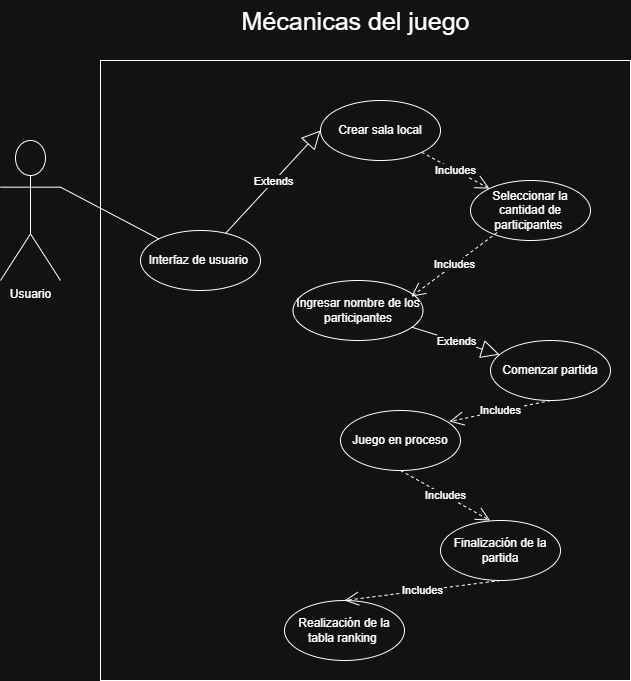

The diagram above was exported from draw.io. Its source (the exported page's mxGraphModel, read from the mxfile embedded in the PNG):
<mxGraphModel dx="1080" dy="650" grid="1" gridSize="10" guides="1" tooltips="1" connect="1" arrows="1" fold="1" page="1" pageScale="1" pageWidth="827" pageHeight="1169" math="0" shadow="0">
  <root>
    <mxCell id="0" />
    <mxCell id="1" parent="0" />
    <mxCell id="jv_4IQEbdNirLPL_WhPw-1" value="&lt;span&gt;Mécanicas del juego&lt;/span&gt;" style="text;html=1;align=center;verticalAlign=middle;resizable=0;points=[];autosize=1;strokeColor=none;fillColor=none;fontSize=25;" parent="1" vertex="1">
      <mxGeometry x="360" y="150" width="250" height="40" as="geometry" />
    </mxCell>
    <mxCell id="jv_4IQEbdNirLPL_WhPw-2" value="Usuario" style="shape=umlActor;verticalLabelPosition=bottom;verticalAlign=top;html=1;outlineConnect=0;" parent="1" vertex="1">
      <mxGeometry x="130" y="290" width="60" height="140" as="geometry" />
    </mxCell>
    <mxCell id="jv_4IQEbdNirLPL_WhPw-3" value="" style="rounded=0;whiteSpace=wrap;html=1;" parent="1" vertex="1">
      <mxGeometry x="230" y="210" width="530" height="620" as="geometry" />
    </mxCell>
    <mxCell id="jv_4IQEbdNirLPL_WhPw-4" value="Interfaz de usuario&amp;nbsp;" style="ellipse;whiteSpace=wrap;html=1;" parent="1" vertex="1">
      <mxGeometry x="270" y="380" width="120" height="60" as="geometry" />
    </mxCell>
    <mxCell id="jv_4IQEbdNirLPL_WhPw-5" value="" style="endArrow=none;html=1;rounded=0;entryX=1;entryY=0.3333333333333333;entryDx=0;entryDy=0;entryPerimeter=0;" parent="1" source="jv_4IQEbdNirLPL_WhPw-4" target="jv_4IQEbdNirLPL_WhPw-2" edge="1">
      <mxGeometry width="50" height="50" relative="1" as="geometry">
        <mxPoint x="390" y="430" as="sourcePoint" />
        <mxPoint x="440" y="380" as="targetPoint" />
      </mxGeometry>
    </mxCell>
    <mxCell id="jv_4IQEbdNirLPL_WhPw-22" value="Crear sala local" style="ellipse;whiteSpace=wrap;html=1;" parent="1" vertex="1">
      <mxGeometry x="450" y="250" width="120" height="60" as="geometry" />
    </mxCell>
    <mxCell id="jv_4IQEbdNirLPL_WhPw-31" value="Seleccionar la cantidad de participantes&amp;nbsp;" style="ellipse;whiteSpace=wrap;html=1;" parent="1" vertex="1">
      <mxGeometry x="600" y="330" width="120" height="60" as="geometry" />
    </mxCell>
    <mxCell id="jv_4IQEbdNirLPL_WhPw-34" value="Comenzar partida" style="ellipse;whiteSpace=wrap;html=1;" parent="1" vertex="1">
      <mxGeometry x="620" y="490" width="120" height="60" as="geometry" />
    </mxCell>
    <mxCell id="jv_4IQEbdNirLPL_WhPw-36" value="Juego en proceso" style="ellipse;whiteSpace=wrap;html=1;" parent="1" vertex="1">
      <mxGeometry x="470" y="560" width="120" height="60" as="geometry" />
    </mxCell>
    <mxCell id="jv_4IQEbdNirLPL_WhPw-42" value="Finalización de la partida" style="ellipse;whiteSpace=wrap;html=1;" parent="1" vertex="1">
      <mxGeometry x="570" y="670" width="120" height="60" as="geometry" />
    </mxCell>
    <mxCell id="jv_4IQEbdNirLPL_WhPw-44" value="Realización de la tabla ranking&amp;nbsp;" style="ellipse;whiteSpace=wrap;html=1;" parent="1" vertex="1">
      <mxGeometry x="414" y="750" width="120" height="60" as="geometry" />
    </mxCell>
    <mxCell id="FBWH0Te1G20-tdJrXScI-1" value="Extends" style="endArrow=block;endSize=16;endFill=0;html=1;rounded=0;entryX=0;entryY=0.5;entryDx=0;entryDy=0;" parent="1" source="jv_4IQEbdNirLPL_WhPw-4" target="jv_4IQEbdNirLPL_WhPw-22" edge="1">
      <mxGeometry width="160" relative="1" as="geometry">
        <mxPoint x="330" y="410" as="sourcePoint" />
        <mxPoint x="490" y="410" as="targetPoint" />
      </mxGeometry>
    </mxCell>
    <mxCell id="FBWH0Te1G20-tdJrXScI-6" value="Includes" style="endArrow=open;endSize=12;dashed=1;html=1;rounded=0;exitX=0.5;exitY=1;exitDx=0;exitDy=0;entryX=0.908;entryY=0.183;entryDx=0;entryDy=0;entryPerimeter=0;" parent="1" source="jv_4IQEbdNirLPL_WhPw-34" target="jv_4IQEbdNirLPL_WhPw-36" edge="1">
      <mxGeometry width="160" relative="1" as="geometry">
        <mxPoint x="650" y="420" as="sourcePoint" />
        <mxPoint x="700" y="464" as="targetPoint" />
      </mxGeometry>
    </mxCell>
    <mxCell id="FBWH0Te1G20-tdJrXScI-8" value="Includes" style="endArrow=open;endSize=12;dashed=1;html=1;rounded=0;exitX=0.5;exitY=1;exitDx=0;exitDy=0;entryX=0.413;entryY=0;entryDx=0;entryDy=0;entryPerimeter=0;" parent="1" source="jv_4IQEbdNirLPL_WhPw-36" target="jv_4IQEbdNirLPL_WhPw-42" edge="1">
      <mxGeometry width="160" relative="1" as="geometry">
        <mxPoint x="667" y="580" as="sourcePoint" />
        <mxPoint x="600" y="621" as="targetPoint" />
      </mxGeometry>
    </mxCell>
    <mxCell id="FBWH0Te1G20-tdJrXScI-9" value="Includes" style="endArrow=open;endSize=12;dashed=1;html=1;rounded=0;exitX=0.5;exitY=1;exitDx=0;exitDy=0;entryX=0.5;entryY=0;entryDx=0;entryDy=0;" parent="1" source="jv_4IQEbdNirLPL_WhPw-42" target="jv_4IQEbdNirLPL_WhPw-44" edge="1">
      <mxGeometry width="160" relative="1" as="geometry">
        <mxPoint x="657" y="580" as="sourcePoint" />
        <mxPoint x="590" y="621" as="targetPoint" />
      </mxGeometry>
    </mxCell>
    <mxCell id="TvnMWsMwojMTgDfH0gXy-1" value="Includes" style="endArrow=open;endSize=12;dashed=1;html=1;rounded=0;" edge="1" parent="1" source="jv_4IQEbdNirLPL_WhPw-22" target="jv_4IQEbdNirLPL_WhPw-31">
      <mxGeometry width="160" relative="1" as="geometry">
        <mxPoint x="724" y="320" as="sourcePoint" />
        <mxPoint x="610" y="341" as="targetPoint" />
      </mxGeometry>
    </mxCell>
    <mxCell id="TvnMWsMwojMTgDfH0gXy-2" value="Ingresar nombre de los participantes" style="ellipse;whiteSpace=wrap;html=1;" vertex="1" parent="1">
      <mxGeometry x="422.5" y="430" width="130" height="60" as="geometry" />
    </mxCell>
    <mxCell id="TvnMWsMwojMTgDfH0gXy-5" value="Includes" style="endArrow=open;endSize=12;dashed=1;html=1;rounded=0;exitX=0.222;exitY=0.867;exitDx=0;exitDy=0;exitPerimeter=0;entryX=0.91;entryY=0.269;entryDx=0;entryDy=0;entryPerimeter=0;" edge="1" parent="1" source="jv_4IQEbdNirLPL_WhPw-31" target="TvnMWsMwojMTgDfH0gXy-2">
      <mxGeometry width="160" relative="1" as="geometry">
        <mxPoint x="620" y="410" as="sourcePoint" />
        <mxPoint x="688" y="446" as="targetPoint" />
      </mxGeometry>
    </mxCell>
    <mxCell id="TvnMWsMwojMTgDfH0gXy-7" value="Extends" style="endArrow=block;endSize=16;endFill=0;html=1;rounded=0;" edge="1" parent="1" source="TvnMWsMwojMTgDfH0gXy-2" target="jv_4IQEbdNirLPL_WhPw-34">
      <mxGeometry width="160" relative="1" as="geometry">
        <mxPoint x="430" y="413" as="sourcePoint" />
        <mxPoint x="525" y="310" as="targetPoint" />
      </mxGeometry>
    </mxCell>
  </root>
</mxGraphModel>